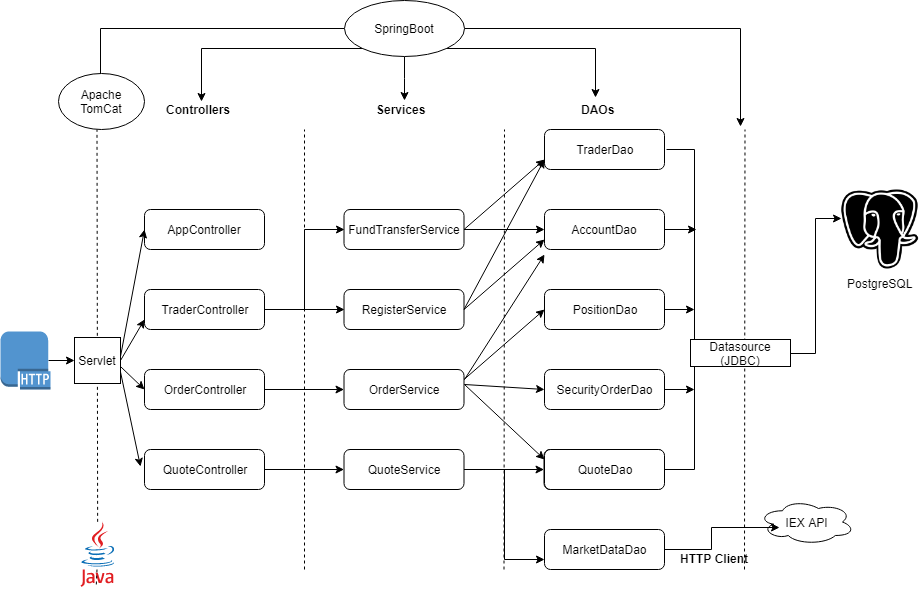

The diagram above was exported from draw.io. Its source (the exported page's mxGraphModel, read from the mxfile embedded in the PNG):
<mxGraphModel dx="1022" dy="418" grid="1" gridSize="10" guides="1" tooltips="1" connect="1" arrows="1" fold="1" page="1" pageScale="1" pageWidth="850" pageHeight="1100" math="0" shadow="0">
  <root>
    <mxCell id="0" />
    <mxCell id="1" parent="0" />
    <mxCell id="WcNNezG9vuvsHfPDPmNm-17" value="PostgreSQL" style="shape=image;html=1;verticalAlign=top;verticalLabelPosition=bottom;labelBackgroundColor=#ffffff;imageAspect=0;aspect=fixed;image=https://cdn4.iconfinder.com/data/icons/logos-brands-5/24/postgresql-128.png" parent="1" vertex="1">
      <mxGeometry x="840" y="203.5" width="79" height="79" as="geometry" />
    </mxCell>
    <mxCell id="WcNNezG9vuvsHfPDPmNm-18" value="IEX API" style="ellipse;shape=cloud;whiteSpace=wrap;html=1;" parent="1" vertex="1">
      <mxGeometry x="758" y="513" width="96" height="45" as="geometry" />
    </mxCell>
    <mxCell id="WcNNezG9vuvsHfPDPmNm-22" value="AppController" style="rounded=1;whiteSpace=wrap;html=1;" parent="1" vertex="1">
      <mxGeometry x="144" y="223" width="120" height="40" as="geometry" />
    </mxCell>
    <mxCell id="WcNNezG9vuvsHfPDPmNm-61" style="edgeStyle=orthogonalEdgeStyle;rounded=0;orthogonalLoop=1;jettySize=auto;html=1;exitX=1;exitY=0.5;exitDx=0;exitDy=0;entryX=0;entryY=0.5;entryDx=0;entryDy=0;" parent="1" source="WcNNezG9vuvsHfPDPmNm-23" target="WcNNezG9vuvsHfPDPmNm-26" edge="1">
      <mxGeometry relative="1" as="geometry" />
    </mxCell>
    <mxCell id="WcNNezG9vuvsHfPDPmNm-62" style="edgeStyle=orthogonalEdgeStyle;rounded=0;orthogonalLoop=1;jettySize=auto;html=1;exitX=1;exitY=0.5;exitDx=0;exitDy=0;entryX=0;entryY=0.5;entryDx=0;entryDy=0;" parent="1" source="WcNNezG9vuvsHfPDPmNm-23" target="WcNNezG9vuvsHfPDPmNm-27" edge="1">
      <mxGeometry relative="1" as="geometry" />
    </mxCell>
    <mxCell id="WcNNezG9vuvsHfPDPmNm-23" value="TraderController" style="rounded=1;whiteSpace=wrap;html=1;" parent="1" vertex="1">
      <mxGeometry x="144" y="303" width="120" height="40" as="geometry" />
    </mxCell>
    <mxCell id="WcNNezG9vuvsHfPDPmNm-63" value="" style="edgeStyle=orthogonalEdgeStyle;rounded=0;orthogonalLoop=1;jettySize=auto;html=1;" parent="1" source="WcNNezG9vuvsHfPDPmNm-24" target="WcNNezG9vuvsHfPDPmNm-28" edge="1">
      <mxGeometry relative="1" as="geometry" />
    </mxCell>
    <mxCell id="WcNNezG9vuvsHfPDPmNm-24" value="OrderController" style="rounded=1;whiteSpace=wrap;html=1;" parent="1" vertex="1">
      <mxGeometry x="144" y="383" width="120" height="40" as="geometry" />
    </mxCell>
    <mxCell id="WcNNezG9vuvsHfPDPmNm-64" value="" style="edgeStyle=orthogonalEdgeStyle;rounded=0;orthogonalLoop=1;jettySize=auto;html=1;" parent="1" source="WcNNezG9vuvsHfPDPmNm-25" target="WcNNezG9vuvsHfPDPmNm-29" edge="1">
      <mxGeometry relative="1" as="geometry" />
    </mxCell>
    <mxCell id="WcNNezG9vuvsHfPDPmNm-25" value="QuoteController" style="rounded=1;whiteSpace=wrap;html=1;" parent="1" vertex="1">
      <mxGeometry x="144" y="463" width="120" height="40" as="geometry" />
    </mxCell>
    <mxCell id="WcNNezG9vuvsHfPDPmNm-66" style="edgeStyle=orthogonalEdgeStyle;rounded=0;orthogonalLoop=1;jettySize=auto;html=1;entryX=0;entryY=0.5;entryDx=0;entryDy=0;" parent="1" source="WcNNezG9vuvsHfPDPmNm-26" target="WcNNezG9vuvsHfPDPmNm-31" edge="1">
      <mxGeometry relative="1" as="geometry" />
    </mxCell>
    <mxCell id="WcNNezG9vuvsHfPDPmNm-26" value="FundTransferService" style="rounded=1;whiteSpace=wrap;html=1;" parent="1" vertex="1">
      <mxGeometry x="343.5" y="223" width="120" height="40" as="geometry" />
    </mxCell>
    <mxCell id="WcNNezG9vuvsHfPDPmNm-27" value="RegisterService" style="rounded=1;whiteSpace=wrap;html=1;" parent="1" vertex="1">
      <mxGeometry x="343.5" y="303" width="120" height="40" as="geometry" />
    </mxCell>
    <mxCell id="WcNNezG9vuvsHfPDPmNm-28" value="OrderService" style="rounded=1;whiteSpace=wrap;html=1;" parent="1" vertex="1">
      <mxGeometry x="343.5" y="383" width="120" height="40" as="geometry" />
    </mxCell>
    <mxCell id="WcNNezG9vuvsHfPDPmNm-80" value="" style="edgeStyle=orthogonalEdgeStyle;rounded=0;orthogonalLoop=1;jettySize=auto;html=1;" parent="1" source="WcNNezG9vuvsHfPDPmNm-29" target="WcNNezG9vuvsHfPDPmNm-79" edge="1">
      <mxGeometry relative="1" as="geometry" />
    </mxCell>
    <mxCell id="WcNNezG9vuvsHfPDPmNm-81" style="edgeStyle=orthogonalEdgeStyle;rounded=0;orthogonalLoop=1;jettySize=auto;html=1;exitX=1;exitY=0.5;exitDx=0;exitDy=0;entryX=0;entryY=0.75;entryDx=0;entryDy=0;" parent="1" source="WcNNezG9vuvsHfPDPmNm-29" target="WcNNezG9vuvsHfPDPmNm-36" edge="1">
      <mxGeometry relative="1" as="geometry" />
    </mxCell>
    <mxCell id="WcNNezG9vuvsHfPDPmNm-29" value="QuoteService" style="rounded=1;whiteSpace=wrap;html=1;" parent="1" vertex="1">
      <mxGeometry x="343.5" y="463" width="120" height="40" as="geometry" />
    </mxCell>
    <mxCell id="WcNNezG9vuvsHfPDPmNm-79" value="QuoteService" style="rounded=1;whiteSpace=wrap;html=1;" parent="1" vertex="1">
      <mxGeometry x="543.5" y="463" width="120" height="40" as="geometry" />
    </mxCell>
    <mxCell id="BIasEonkr8LaEJ8RPDDw-6" style="edgeStyle=orthogonalEdgeStyle;rounded=0;orthogonalLoop=1;jettySize=auto;html=1;exitX=1;exitY=0.5;exitDx=0;exitDy=0;" edge="1" parent="1">
      <mxGeometry relative="1" as="geometry">
        <mxPoint x="696" y="243" as="targetPoint" />
        <mxPoint x="660" y="243" as="sourcePoint" />
      </mxGeometry>
    </mxCell>
    <mxCell id="WcNNezG9vuvsHfPDPmNm-31" value="AccountDao" style="rounded=1;whiteSpace=wrap;html=1;" parent="1" vertex="1">
      <mxGeometry x="544" y="223" width="120" height="40" as="geometry" />
    </mxCell>
    <mxCell id="WcNNezG9vuvsHfPDPmNm-50" style="edgeStyle=orthogonalEdgeStyle;rounded=0;orthogonalLoop=1;jettySize=auto;html=1;exitX=1;exitY=0.5;exitDx=0;exitDy=0;" parent="1" source="WcNNezG9vuvsHfPDPmNm-32" edge="1">
      <mxGeometry relative="1" as="geometry">
        <mxPoint x="694" y="323" as="targetPoint" />
      </mxGeometry>
    </mxCell>
    <mxCell id="WcNNezG9vuvsHfPDPmNm-32" value="PositionDao" style="rounded=1;whiteSpace=wrap;html=1;" parent="1" vertex="1">
      <mxGeometry x="544" y="303" width="120" height="40" as="geometry" />
    </mxCell>
    <mxCell id="WcNNezG9vuvsHfPDPmNm-53" style="edgeStyle=orthogonalEdgeStyle;rounded=0;orthogonalLoop=1;jettySize=auto;html=1;exitX=1;exitY=0.5;exitDx=0;exitDy=0;" parent="1" source="WcNNezG9vuvsHfPDPmNm-33" edge="1">
      <mxGeometry relative="1" as="geometry">
        <mxPoint x="694" y="403" as="targetPoint" />
      </mxGeometry>
    </mxCell>
    <mxCell id="WcNNezG9vuvsHfPDPmNm-33" value="SecurityOrderDao" style="rounded=1;whiteSpace=wrap;html=1;" parent="1" vertex="1">
      <mxGeometry x="544" y="383" width="120" height="40" as="geometry" />
    </mxCell>
    <mxCell id="WcNNezG9vuvsHfPDPmNm-34" value="QuoteDao" style="rounded=1;whiteSpace=wrap;html=1;" parent="1" vertex="1">
      <mxGeometry x="544" y="463" width="120" height="40" as="geometry" />
    </mxCell>
    <mxCell id="WcNNezG9vuvsHfPDPmNm-35" value="TraderDao" style="rounded=1;whiteSpace=wrap;html=1;" parent="1" vertex="1">
      <mxGeometry x="544" y="143" width="120" height="40" as="geometry" />
    </mxCell>
    <mxCell id="WcNNezG9vuvsHfPDPmNm-43" style="edgeStyle=orthogonalEdgeStyle;rounded=0;orthogonalLoop=1;jettySize=auto;html=1;exitX=1;exitY=0.5;exitDx=0;exitDy=0;entryX=0.217;entryY=0.625;entryDx=0;entryDy=0;entryPerimeter=0;" parent="1" source="WcNNezG9vuvsHfPDPmNm-36" target="WcNNezG9vuvsHfPDPmNm-18" edge="1">
      <mxGeometry relative="1" as="geometry" />
    </mxCell>
    <mxCell id="WcNNezG9vuvsHfPDPmNm-36" value="MarketDataDao" style="rounded=1;whiteSpace=wrap;html=1;" parent="1" vertex="1">
      <mxGeometry x="544" y="543" width="120" height="40" as="geometry" />
    </mxCell>
    <mxCell id="WcNNezG9vuvsHfPDPmNm-37" value="" style="endArrow=none;dashed=1;html=1;" parent="1" edge="1">
      <mxGeometry width="50" height="50" relative="1" as="geometry">
        <mxPoint x="304" y="583" as="sourcePoint" />
        <mxPoint x="304" y="143" as="targetPoint" />
      </mxGeometry>
    </mxCell>
    <mxCell id="WcNNezG9vuvsHfPDPmNm-38" value="" style="endArrow=none;dashed=1;html=1;" parent="1" edge="1">
      <mxGeometry width="50" height="50" relative="1" as="geometry">
        <mxPoint x="503.5" y="583" as="sourcePoint" />
        <mxPoint x="504" y="143" as="targetPoint" />
      </mxGeometry>
    </mxCell>
    <mxCell id="WcNNezG9vuvsHfPDPmNm-45" value="" style="endArrow=none;html=1;entryX=1;entryY=0.5;entryDx=0;entryDy=0;" parent="1" target="WcNNezG9vuvsHfPDPmNm-34" edge="1">
      <mxGeometry width="50" height="50" relative="1" as="geometry">
        <mxPoint x="694" y="483" as="sourcePoint" />
        <mxPoint x="734" y="413" as="targetPoint" />
      </mxGeometry>
    </mxCell>
    <mxCell id="WcNNezG9vuvsHfPDPmNm-47" value="" style="endArrow=none;html=1;" parent="1" edge="1">
      <mxGeometry width="50" height="50" relative="1" as="geometry">
        <mxPoint x="694" y="483" as="sourcePoint" />
        <mxPoint x="694" y="243" as="targetPoint" />
      </mxGeometry>
    </mxCell>
    <mxCell id="WcNNezG9vuvsHfPDPmNm-56" value="" style="endArrow=none;dashed=1;html=1;" parent="1" edge="1">
      <mxGeometry width="50" height="50" relative="1" as="geometry">
        <mxPoint x="744" y="583" as="sourcePoint" />
        <mxPoint x="744.5" y="143" as="targetPoint" />
      </mxGeometry>
    </mxCell>
    <mxCell id="WcNNezG9vuvsHfPDPmNm-57" value="&lt;b&gt;Controllers&lt;/b&gt;" style="text;html=1;resizable=0;points=[];autosize=1;align=left;verticalAlign=top;spacingTop=-4;" parent="1" vertex="1">
      <mxGeometry x="164" y="114" width="80" height="20" as="geometry" />
    </mxCell>
    <mxCell id="WcNNezG9vuvsHfPDPmNm-58" value="&lt;b&gt;Services&lt;/b&gt;" style="text;html=1;resizable=0;points=[];autosize=1;align=left;verticalAlign=top;spacingTop=-4;" parent="1" vertex="1">
      <mxGeometry x="373.5" y="114" width="60" height="20" as="geometry" />
    </mxCell>
    <mxCell id="WcNNezG9vuvsHfPDPmNm-59" value="&lt;b&gt;DAOs&lt;/b&gt;" style="text;html=1;resizable=0;points=[];autosize=1;align=left;verticalAlign=top;spacingTop=-4;" parent="1" vertex="1">
      <mxGeometry x="579" y="114" width="50" height="20" as="geometry" />
    </mxCell>
    <mxCell id="WcNNezG9vuvsHfPDPmNm-73" value="" style="endArrow=classic;html=1;" parent="1" edge="1">
      <mxGeometry width="50" height="50" relative="1" as="geometry">
        <mxPoint x="464" y="393" as="sourcePoint" />
        <mxPoint x="544" y="268" as="targetPoint" />
      </mxGeometry>
    </mxCell>
    <mxCell id="WcNNezG9vuvsHfPDPmNm-76" value="" style="endArrow=classic;html=1;exitX=1;exitY=0.25;exitDx=0;exitDy=0;entryX=0;entryY=0.5;entryDx=0;entryDy=0;" parent="1" source="WcNNezG9vuvsHfPDPmNm-28" target="WcNNezG9vuvsHfPDPmNm-32" edge="1">
      <mxGeometry width="50" height="50" relative="1" as="geometry">
        <mxPoint x="474" y="403" as="sourcePoint" />
        <mxPoint x="554" y="278" as="targetPoint" />
      </mxGeometry>
    </mxCell>
    <mxCell id="WcNNezG9vuvsHfPDPmNm-77" value="" style="endArrow=classic;html=1;entryX=0;entryY=0.5;entryDx=0;entryDy=0;" parent="1" target="WcNNezG9vuvsHfPDPmNm-33" edge="1">
      <mxGeometry width="50" height="50" relative="1" as="geometry">
        <mxPoint x="464" y="398" as="sourcePoint" />
        <mxPoint x="564" y="288" as="targetPoint" />
      </mxGeometry>
    </mxCell>
    <mxCell id="WcNNezG9vuvsHfPDPmNm-78" value="" style="endArrow=classic;html=1;entryX=0;entryY=0.25;entryDx=0;entryDy=0;" parent="1" target="WcNNezG9vuvsHfPDPmNm-34" edge="1">
      <mxGeometry width="50" height="50" relative="1" as="geometry">
        <mxPoint x="464" y="398" as="sourcePoint" />
        <mxPoint x="574" y="298" as="targetPoint" />
      </mxGeometry>
    </mxCell>
    <mxCell id="WcNNezG9vuvsHfPDPmNm-99" style="edgeStyle=orthogonalEdgeStyle;rounded=0;orthogonalLoop=1;jettySize=auto;html=1;exitX=0.95;exitY=0.5;exitDx=0;exitDy=0;exitPerimeter=0;entryX=0;entryY=0.5;entryDx=0;entryDy=0;" parent="1" source="WcNNezG9vuvsHfPDPmNm-83" target="WcNNezG9vuvsHfPDPmNm-85" edge="1">
      <mxGeometry relative="1" as="geometry" />
    </mxCell>
    <mxCell id="WcNNezG9vuvsHfPDPmNm-83" value="" style="outlineConnect=0;dashed=0;verticalLabelPosition=bottom;verticalAlign=top;align=center;html=1;shape=mxgraph.aws3.http_protocol;fillColor=#5294CF;gradientColor=none;" parent="1" vertex="1">
      <mxGeometry y="345" width="50" height="58" as="geometry" />
    </mxCell>
    <mxCell id="WcNNezG9vuvsHfPDPmNm-84" value="" style="endArrow=none;dashed=1;html=1;" parent="1" source="WcNNezG9vuvsHfPDPmNm-82" edge="1">
      <mxGeometry width="50" height="50" relative="1" as="geometry">
        <mxPoint x="96.5" y="583" as="sourcePoint" />
        <mxPoint x="96.5" y="143" as="targetPoint" />
      </mxGeometry>
    </mxCell>
    <mxCell id="WcNNezG9vuvsHfPDPmNm-85" value="Servlet" style="whiteSpace=wrap;html=1;aspect=fixed;" parent="1" vertex="1">
      <mxGeometry x="74" y="351" width="46" height="46" as="geometry" />
    </mxCell>
    <mxCell id="WcNNezG9vuvsHfPDPmNm-82" value="" style="dashed=0;outlineConnect=0;html=1;align=center;labelPosition=center;verticalLabelPosition=bottom;verticalAlign=top;shape=mxgraph.weblogos.java" parent="1" vertex="1">
      <mxGeometry x="80" y="535.3333129882812" width="34.4" height="65" as="geometry" />
    </mxCell>
    <mxCell id="WcNNezG9vuvsHfPDPmNm-87" value="" style="endArrow=none;dashed=1;html=1;" parent="1" target="WcNNezG9vuvsHfPDPmNm-82" edge="1">
      <mxGeometry width="50" height="50" relative="1" as="geometry">
        <mxPoint x="96.5" y="583" as="sourcePoint" />
        <mxPoint x="96.5" y="143" as="targetPoint" />
      </mxGeometry>
    </mxCell>
    <mxCell id="WcNNezG9vuvsHfPDPmNm-90" value="" style="endArrow=classic;html=1;entryX=0;entryY=0.5;entryDx=0;entryDy=0;" parent="1" target="WcNNezG9vuvsHfPDPmNm-22" edge="1">
      <mxGeometry width="50" height="50" relative="1" as="geometry">
        <mxPoint x="120" y="370" as="sourcePoint" />
        <mxPoint x="164" y="349" as="targetPoint" />
      </mxGeometry>
    </mxCell>
    <mxCell id="WcNNezG9vuvsHfPDPmNm-92" value="" style="endArrow=classic;html=1;entryX=0;entryY=0.75;entryDx=0;entryDy=0;exitX=1;exitY=0.5;exitDx=0;exitDy=0;" parent="1" source="WcNNezG9vuvsHfPDPmNm-85" target="WcNNezG9vuvsHfPDPmNm-23" edge="1">
      <mxGeometry width="50" height="50" relative="1" as="geometry">
        <mxPoint x="130" y="380" as="sourcePoint" />
        <mxPoint x="154" y="253" as="targetPoint" />
      </mxGeometry>
    </mxCell>
    <mxCell id="WcNNezG9vuvsHfPDPmNm-93" value="" style="endArrow=classic;html=1;entryX=0;entryY=0.5;entryDx=0;entryDy=0;" parent="1" target="WcNNezG9vuvsHfPDPmNm-24" edge="1">
      <mxGeometry width="50" height="50" relative="1" as="geometry">
        <mxPoint x="120" y="380" as="sourcePoint" />
        <mxPoint x="154" y="343" as="targetPoint" />
      </mxGeometry>
    </mxCell>
    <mxCell id="WcNNezG9vuvsHfPDPmNm-94" value="" style="endArrow=classic;html=1;exitX=1;exitY=0.75;exitDx=0;exitDy=0;" parent="1" source="WcNNezG9vuvsHfPDPmNm-85" edge="1">
      <mxGeometry width="50" height="50" relative="1" as="geometry">
        <mxPoint x="130" y="390" as="sourcePoint" />
        <mxPoint x="140" y="480" as="targetPoint" />
      </mxGeometry>
    </mxCell>
    <mxCell id="WcNNezG9vuvsHfPDPmNm-101" style="edgeStyle=orthogonalEdgeStyle;rounded=0;orthogonalLoop=1;jettySize=auto;html=1;exitX=0;exitY=1;exitDx=0;exitDy=0;entryX=0.467;entryY=0.067;entryDx=0;entryDy=0;entryPerimeter=0;" parent="1" source="WcNNezG9vuvsHfPDPmNm-100" target="WcNNezG9vuvsHfPDPmNm-57" edge="1">
      <mxGeometry relative="1" as="geometry" />
    </mxCell>
    <mxCell id="WcNNezG9vuvsHfPDPmNm-102" style="edgeStyle=orthogonalEdgeStyle;rounded=0;orthogonalLoop=1;jettySize=auto;html=1;exitX=0;exitY=0.5;exitDx=0;exitDy=0;" parent="1" source="WcNNezG9vuvsHfPDPmNm-100" edge="1">
      <mxGeometry relative="1" as="geometry">
        <mxPoint x="100" y="110" as="targetPoint" />
      </mxGeometry>
    </mxCell>
    <mxCell id="WcNNezG9vuvsHfPDPmNm-106" style="edgeStyle=orthogonalEdgeStyle;rounded=0;orthogonalLoop=1;jettySize=auto;html=1;exitX=0.5;exitY=1;exitDx=0;exitDy=0;" parent="1" source="WcNNezG9vuvsHfPDPmNm-100" target="WcNNezG9vuvsHfPDPmNm-58" edge="1">
      <mxGeometry relative="1" as="geometry" />
    </mxCell>
    <mxCell id="WcNNezG9vuvsHfPDPmNm-107" style="edgeStyle=orthogonalEdgeStyle;rounded=0;orthogonalLoop=1;jettySize=auto;html=1;exitX=1;exitY=1;exitDx=0;exitDy=0;entryX=0.313;entryY=-0.133;entryDx=0;entryDy=0;entryPerimeter=0;" parent="1" source="WcNNezG9vuvsHfPDPmNm-100" target="WcNNezG9vuvsHfPDPmNm-59" edge="1">
      <mxGeometry relative="1" as="geometry" />
    </mxCell>
    <mxCell id="WcNNezG9vuvsHfPDPmNm-108" style="edgeStyle=orthogonalEdgeStyle;rounded=0;orthogonalLoop=1;jettySize=auto;html=1;exitX=1;exitY=0.5;exitDx=0;exitDy=0;" parent="1" source="WcNNezG9vuvsHfPDPmNm-100" edge="1">
      <mxGeometry relative="1" as="geometry">
        <mxPoint x="740" y="140" as="targetPoint" />
      </mxGeometry>
    </mxCell>
    <mxCell id="WcNNezG9vuvsHfPDPmNm-100" value="SpringBoot" style="ellipse;whiteSpace=wrap;html=1;" parent="1" vertex="1">
      <mxGeometry x="344" y="14" width="120" height="56" as="geometry" />
    </mxCell>
    <mxCell id="WcNNezG9vuvsHfPDPmNm-114" style="edgeStyle=orthogonalEdgeStyle;rounded=0;orthogonalLoop=1;jettySize=auto;html=1;exitX=1;exitY=0.5;exitDx=0;exitDy=0;entryX=0.008;entryY=0.361;entryDx=0;entryDy=0;entryPerimeter=0;" parent="1" source="WcNNezG9vuvsHfPDPmNm-109" target="WcNNezG9vuvsHfPDPmNm-17" edge="1">
      <mxGeometry relative="1" as="geometry" />
    </mxCell>
    <mxCell id="WcNNezG9vuvsHfPDPmNm-109" value="Datasource (JDBC)" style="rounded=0;whiteSpace=wrap;html=1;" parent="1" vertex="1">
      <mxGeometry x="690" y="353" width="100" height="27" as="geometry" />
    </mxCell>
    <mxCell id="WcNNezG9vuvsHfPDPmNm-115" value="&lt;b&gt;HTTP Client&lt;/b&gt;" style="text;html=1;resizable=0;points=[];autosize=1;align=left;verticalAlign=top;spacingTop=-4;" parent="1" vertex="1">
      <mxGeometry x="678" y="563" width="80" height="20" as="geometry" />
    </mxCell>
    <mxCell id="WcNNezG9vuvsHfPDPmNm-116" value="Apache TomCat" style="ellipse;whiteSpace=wrap;html=1;" parent="1" vertex="1">
      <mxGeometry x="58" y="87" width="86" height="56" as="geometry" />
    </mxCell>
    <mxCell id="WcNNezG9vuvsHfPDPmNm-117" value="" style="endArrow=classic;html=1;entryX=0;entryY=0.75;entryDx=0;entryDy=0;exitX=1;exitY=0.5;exitDx=0;exitDy=0;" parent="1" source="WcNNezG9vuvsHfPDPmNm-27" target="WcNNezG9vuvsHfPDPmNm-35" edge="1">
      <mxGeometry width="50" height="50" relative="1" as="geometry">
        <mxPoint x="470" y="320" as="sourcePoint" />
        <mxPoint x="500" y="262.83331298828125" as="targetPoint" />
      </mxGeometry>
    </mxCell>
    <mxCell id="WcNNezG9vuvsHfPDPmNm-118" value="" style="endArrow=classic;html=1;entryX=0;entryY=0.75;entryDx=0;entryDy=0;exitX=1;exitY=0.5;exitDx=0;exitDy=0;" parent="1" source="WcNNezG9vuvsHfPDPmNm-26" target="WcNNezG9vuvsHfPDPmNm-35" edge="1">
      <mxGeometry width="50" height="50" relative="1" as="geometry">
        <mxPoint x="473.5" y="333" as="sourcePoint" />
        <mxPoint x="554" y="183" as="targetPoint" />
      </mxGeometry>
    </mxCell>
    <mxCell id="WcNNezG9vuvsHfPDPmNm-119" value="" style="endArrow=classic;html=1;entryX=0;entryY=0.75;entryDx=0;entryDy=0;exitX=1;exitY=0.5;exitDx=0;exitDy=0;" parent="1" target="WcNNezG9vuvsHfPDPmNm-31" edge="1" source="WcNNezG9vuvsHfPDPmNm-27">
      <mxGeometry width="50" height="50" relative="1" as="geometry">
        <mxPoint x="470" y="320" as="sourcePoint" />
        <mxPoint x="564" y="193" as="targetPoint" />
      </mxGeometry>
    </mxCell>
    <mxCell id="BIasEonkr8LaEJ8RPDDw-1" value="" style="endArrow=none;html=1;exitX=1;exitY=0.5;exitDx=0;exitDy=0;" edge="1" parent="1">
      <mxGeometry width="50" height="50" relative="1" as="geometry">
        <mxPoint x="666" y="163" as="sourcePoint" />
        <mxPoint x="694" y="163" as="targetPoint" />
      </mxGeometry>
    </mxCell>
    <mxCell id="BIasEonkr8LaEJ8RPDDw-3" value="" style="endArrow=none;html=1;" edge="1" parent="1">
      <mxGeometry width="50" height="50" relative="1" as="geometry">
        <mxPoint x="694" y="243" as="sourcePoint" />
        <mxPoint x="694" y="163" as="targetPoint" />
      </mxGeometry>
    </mxCell>
  </root>
</mxGraphModel>